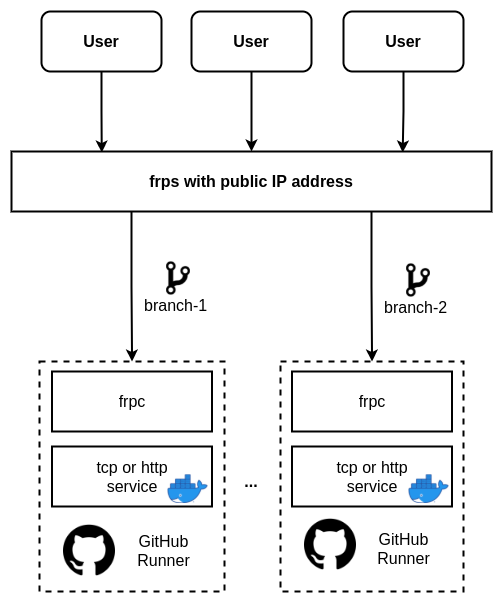

The diagram above was exported from draw.io. Its source (the exported page's mxGraphModel, read from the mxfile embedded in the PNG):
<mxGraphModel dx="1185" dy="692" grid="0" gridSize="10" guides="1" tooltips="1" connect="1" arrows="1" fold="1" page="1" pageScale="1" pageWidth="827" pageHeight="1169" math="0" shadow="0">
  <root>
    <mxCell id="0" />
    <mxCell id="1" parent="0" />
    <mxCell id="HwojQysS8_vYakAL2whT-14" value="" style="rounded=0;whiteSpace=wrap;html=1;glass=0;fontSize=16;strokeWidth=2;fillColor=none;dashed=1;" vertex="1" parent="1">
      <mxGeometry x="419" y="480" width="183" height="230" as="geometry" />
    </mxCell>
    <mxCell id="HwojQysS8_vYakAL2whT-11" value="" style="rounded=0;whiteSpace=wrap;html=1;glass=0;fontSize=16;strokeWidth=2;fillColor=none;dashed=1;" vertex="1" parent="1">
      <mxGeometry x="178" y="480" width="185" height="230" as="geometry" />
    </mxCell>
    <mxCell id="HwojQysS8_vYakAL2whT-6" style="edgeStyle=orthogonalEdgeStyle;rounded=0;orthogonalLoop=1;jettySize=auto;html=1;entryX=0.188;entryY=0.017;entryDx=0;entryDy=0;fontSize=16;strokeWidth=2;entryPerimeter=0;" edge="1" parent="1" source="HwojQysS8_vYakAL2whT-1" target="HwojQysS8_vYakAL2whT-5">
      <mxGeometry relative="1" as="geometry" />
    </mxCell>
    <mxCell id="HwojQysS8_vYakAL2whT-1" value="&lt;font style=&quot;font-size: 16px&quot;&gt;&lt;b&gt;User&lt;/b&gt;&lt;/font&gt;" style="rounded=1;whiteSpace=wrap;html=1;strokeWidth=2;" vertex="1" parent="1">
      <mxGeometry x="180" y="130" width="120" height="60" as="geometry" />
    </mxCell>
    <mxCell id="HwojQysS8_vYakAL2whT-7" style="edgeStyle=orthogonalEdgeStyle;rounded=0;orthogonalLoop=1;jettySize=auto;html=1;fontSize=16;strokeWidth=2;" edge="1" parent="1" source="HwojQysS8_vYakAL2whT-3" target="HwojQysS8_vYakAL2whT-5">
      <mxGeometry relative="1" as="geometry" />
    </mxCell>
    <mxCell id="HwojQysS8_vYakAL2whT-3" value="&lt;font style=&quot;font-size: 16px&quot;&gt;&lt;b&gt;User&lt;/b&gt;&lt;/font&gt;" style="rounded=1;whiteSpace=wrap;html=1;strokeWidth=2;" vertex="1" parent="1">
      <mxGeometry x="330" y="130" width="120" height="60" as="geometry" />
    </mxCell>
    <mxCell id="HwojQysS8_vYakAL2whT-8" style="edgeStyle=orthogonalEdgeStyle;rounded=0;orthogonalLoop=1;jettySize=auto;html=1;entryX=0.815;entryY=0.017;entryDx=0;entryDy=0;fontSize=16;strokeWidth=2;entryPerimeter=0;" edge="1" parent="1" source="HwojQysS8_vYakAL2whT-4" target="HwojQysS8_vYakAL2whT-5">
      <mxGeometry relative="1" as="geometry" />
    </mxCell>
    <mxCell id="HwojQysS8_vYakAL2whT-4" value="&lt;font style=&quot;font-size: 16px&quot;&gt;&lt;b&gt;User&lt;/b&gt;&lt;/font&gt;" style="rounded=1;whiteSpace=wrap;html=1;strokeWidth=2;glass=0;" vertex="1" parent="1">
      <mxGeometry x="482" y="130" width="120" height="60" as="geometry" />
    </mxCell>
    <mxCell id="HwojQysS8_vYakAL2whT-26" style="edgeStyle=orthogonalEdgeStyle;rounded=0;orthogonalLoop=1;jettySize=auto;html=1;exitX=0.25;exitY=1;exitDx=0;exitDy=0;entryX=0.5;entryY=0;entryDx=0;entryDy=0;fontSize=16;strokeWidth=2;" edge="1" parent="1" source="HwojQysS8_vYakAL2whT-5" target="HwojQysS8_vYakAL2whT-11">
      <mxGeometry relative="1" as="geometry" />
    </mxCell>
    <mxCell id="HwojQysS8_vYakAL2whT-27" style="edgeStyle=orthogonalEdgeStyle;rounded=0;orthogonalLoop=1;jettySize=auto;html=1;exitX=0.75;exitY=1;exitDx=0;exitDy=0;entryX=0.5;entryY=0;entryDx=0;entryDy=0;fontSize=16;strokeWidth=2;" edge="1" parent="1" source="HwojQysS8_vYakAL2whT-5" target="HwojQysS8_vYakAL2whT-14">
      <mxGeometry relative="1" as="geometry" />
    </mxCell>
    <mxCell id="HwojQysS8_vYakAL2whT-5" value="&lt;b&gt;frps with public IP address&lt;/b&gt;" style="rounded=0;whiteSpace=wrap;html=1;glass=0;fontSize=16;strokeWidth=2;" vertex="1" parent="1">
      <mxGeometry x="150" y="270" width="480" height="60" as="geometry" />
    </mxCell>
    <mxCell id="HwojQysS8_vYakAL2whT-9" value="frpc" style="rounded=0;whiteSpace=wrap;html=1;glass=0;fontSize=16;strokeWidth=2;" vertex="1" parent="1">
      <mxGeometry x="190.5" y="490" width="160" height="60" as="geometry" />
    </mxCell>
    <mxCell id="HwojQysS8_vYakAL2whT-10" value="tcp or http&lt;br&gt;service" style="rounded=0;whiteSpace=wrap;html=1;glass=0;fontSize=16;strokeWidth=2;" vertex="1" parent="1">
      <mxGeometry x="190.5" y="565" width="160" height="60" as="geometry" />
    </mxCell>
    <mxCell id="HwojQysS8_vYakAL2whT-12" value="frpc" style="rounded=0;whiteSpace=wrap;html=1;glass=0;fontSize=16;strokeWidth=2;" vertex="1" parent="1">
      <mxGeometry x="430.5" y="490" width="160" height="60" as="geometry" />
    </mxCell>
    <mxCell id="HwojQysS8_vYakAL2whT-13" value="tcp or http&lt;br&gt;service" style="rounded=0;whiteSpace=wrap;html=1;glass=0;fontSize=16;strokeWidth=2;" vertex="1" parent="1">
      <mxGeometry x="430.5" y="565" width="160" height="60" as="geometry" />
    </mxCell>
    <mxCell id="HwojQysS8_vYakAL2whT-19" value="" style="shape=image;verticalLabelPosition=bottom;labelBackgroundColor=#ffffff;verticalAlign=top;aspect=fixed;imageAspect=0;image=https://cdn-icons-png.flaticon.com/512/25/25231.png;" vertex="1" parent="1">
      <mxGeometry x="202" y="643" width="52" height="52" as="geometry" />
    </mxCell>
    <mxCell id="HwojQysS8_vYakAL2whT-21" value="GitHub Runner" style="text;html=1;strokeColor=none;fillColor=none;align=center;verticalAlign=middle;whiteSpace=wrap;rounded=0;glass=0;dashed=1;fontSize=16;" vertex="1" parent="1">
      <mxGeometry x="270" y="649" width="65" height="40" as="geometry" />
    </mxCell>
    <mxCell id="HwojQysS8_vYakAL2whT-22" value="" style="shape=image;verticalLabelPosition=bottom;labelBackgroundColor=#ffffff;verticalAlign=top;aspect=fixed;imageAspect=0;image=https://cdn-icons-png.flaticon.com/512/25/25231.png;" vertex="1" parent="1">
      <mxGeometry x="443" y="637" width="52" height="52" as="geometry" />
    </mxCell>
    <mxCell id="HwojQysS8_vYakAL2whT-23" value="GitHub Runner" style="text;html=1;strokeColor=none;fillColor=none;align=center;verticalAlign=middle;whiteSpace=wrap;rounded=0;glass=0;dashed=1;fontSize=16;" vertex="1" parent="1">
      <mxGeometry x="505" y="647" width="75" height="40" as="geometry" />
    </mxCell>
    <mxCell id="HwojQysS8_vYakAL2whT-24" value="" style="shape=image;verticalLabelPosition=bottom;labelBackgroundColor=#ffffff;verticalAlign=top;aspect=fixed;imageAspect=0;image=https://upload.wikimedia.org/wikipedia/commons/thumb/e/ed/Octicons-git-branch.svg/1200px-Octicons-git-branch.svg.png;" vertex="1" parent="1">
      <mxGeometry x="305.13" y="378" width="23.75" height="38" as="geometry" />
    </mxCell>
    <mxCell id="HwojQysS8_vYakAL2whT-28" value="branch-1" style="text;strokeColor=none;fillColor=none;align=left;verticalAlign=middle;spacingLeft=4;spacingRight=4;overflow=hidden;points=[[0,0.5],[1,0.5]];portConstraint=eastwest;rotatable=0;rounded=1;glass=0;dashed=1;fontSize=16;" vertex="1" parent="1">
      <mxGeometry x="277" y="408" width="80" height="30" as="geometry" />
    </mxCell>
    <mxCell id="HwojQysS8_vYakAL2whT-29" value="" style="shape=image;verticalLabelPosition=bottom;labelBackgroundColor=#ffffff;verticalAlign=top;aspect=fixed;imageAspect=0;image=https://upload.wikimedia.org/wikipedia/commons/thumb/e/ed/Octicons-git-branch.svg/1200px-Octicons-git-branch.svg.png;" vertex="1" parent="1">
      <mxGeometry x="545.13" y="380" width="23.75" height="38" as="geometry" />
    </mxCell>
    <mxCell id="HwojQysS8_vYakAL2whT-30" value="branch-2" style="text;strokeColor=none;fillColor=none;align=left;verticalAlign=middle;spacingLeft=4;spacingRight=4;overflow=hidden;points=[[0,0.5],[1,0.5]];portConstraint=eastwest;rotatable=0;rounded=1;glass=0;dashed=1;fontSize=16;" vertex="1" parent="1">
      <mxGeometry x="517" y="410" width="80" height="30" as="geometry" />
    </mxCell>
    <mxCell id="HwojQysS8_vYakAL2whT-32" value="" style="shape=image;verticalLabelPosition=bottom;labelBackgroundColor=#ffffff;verticalAlign=top;aspect=fixed;imageAspect=0;image=https://www.docker.com/sites/default/files/d8/2019-07/Moby-logo.png;" vertex="1" parent="1">
      <mxGeometry x="547.55" y="593.35" width="39.95" height="28.65" as="geometry" />
    </mxCell>
    <mxCell id="HwojQysS8_vYakAL2whT-33" value="" style="shape=image;verticalLabelPosition=bottom;labelBackgroundColor=#ffffff;verticalAlign=top;aspect=fixed;imageAspect=0;image=https://www.docker.com/sites/default/files/d8/2019-07/Moby-logo.png;" vertex="1" parent="1">
      <mxGeometry x="306.54999999999995" y="593.35" width="39.95" height="28.65" as="geometry" />
    </mxCell>
    <mxCell id="HwojQysS8_vYakAL2whT-34" value="&lt;b&gt;...&lt;/b&gt;" style="text;html=1;strokeColor=none;fillColor=none;align=center;verticalAlign=middle;whiteSpace=wrap;rounded=0;glass=0;dashed=1;fontSize=16;" vertex="1" parent="1">
      <mxGeometry x="360" y="585" width="60" height="30" as="geometry" />
    </mxCell>
  </root>
</mxGraphModel>